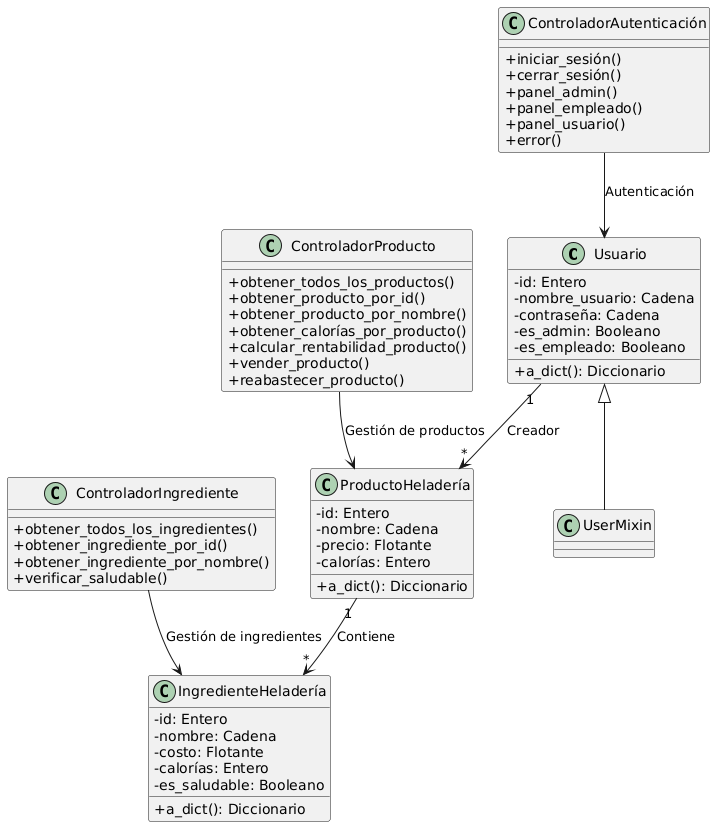

The diagram above was rendered by PlantUML. Its source (embedded in the PNG):
@startuml
skinparam classAttributeIconSize 0

' === MODELOS ===
class Usuario {
    - id: Entero
    - nombre_usuario: Cadena
    - contraseña: Cadena
    - es_admin: Booleano
    - es_empleado: Booleano
    + a_dict(): Diccionario
}

class ProductoHeladería {
    - id: Entero
    - nombre: Cadena
    - precio: Flotante
    - calorías: Entero
    + a_dict(): Diccionario
}

class IngredienteHeladería {
    - id: Entero
    - nombre: Cadena
    - costo: Flotante
    - calorías: Entero
    - es_saludable: Booleano
    + a_dict(): Diccionario
}

Usuario <|-- UserMixin
Usuario "1" --> "*" ProductoHeladería : "Creador"
ProductoHeladería "1" --> "*" IngredienteHeladería : "Contiene"

' === CONTROLADORES ===
class ControladorAutenticación {
    + iniciar_sesión()
    + cerrar_sesión()
    + panel_admin()
    + panel_empleado()
    + panel_usuario()
    + error()
}

class ControladorProducto {
    + obtener_todos_los_productos()
    + obtener_producto_por_id()
    + obtener_producto_por_nombre()
    + obtener_calorías_por_producto()
    + calcular_rentabilidad_producto()
    + vender_producto()
    + reabastecer_producto()
}

class ControladorIngrediente {
    + obtener_todos_los_ingredientes()
    + obtener_ingrediente_por_id()
    + obtener_ingrediente_por_nombre()
    + verificar_saludable()
}

' === RELACIONES ENTRE CONTROLADORES Y MODELOS ===
ControladorAutenticación --> Usuario : "Autenticación"
ControladorProducto --> ProductoHeladería : "Gestión de productos"
ControladorIngrediente --> IngredienteHeladería : "Gestión de ingredientes"
@enduml